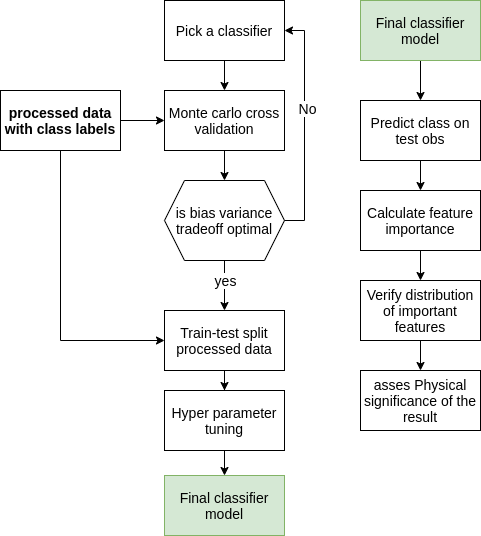

The diagram above was exported from draw.io. Its source (the exported page's mxGraphModel, read from the mxfile embedded in the PNG):
<mxGraphModel dx="1422" dy="805" grid="1" gridSize="10" guides="1" tooltips="1" connect="1" arrows="1" fold="1" page="1" pageScale="1" pageWidth="827" pageHeight="1169" math="0" shadow="0">
  <root>
    <mxCell id="0" />
    <mxCell id="1" parent="0" />
    <mxCell id="WWj0_Eppvwflu_Qu-cg_-6" style="edgeStyle=orthogonalEdgeStyle;rounded=0;orthogonalLoop=1;jettySize=auto;html=1;exitX=0.5;exitY=1;exitDx=0;exitDy=0;entryX=0.5;entryY=0;entryDx=0;entryDy=0;fontSize=13;" edge="1" parent="1" target="WWj0_Eppvwflu_Qu-cg_-5">
      <mxGeometry relative="1" as="geometry">
        <mxPoint x="565" y="160" as="sourcePoint" />
      </mxGeometry>
    </mxCell>
    <mxCell id="WWj0_Eppvwflu_Qu-cg_-62" style="edgeStyle=orthogonalEdgeStyle;rounded=0;orthogonalLoop=1;jettySize=auto;html=1;exitX=0.5;exitY=1;exitDx=0;exitDy=0;entryX=0;entryY=0.5;entryDx=0;entryDy=0;fontSize=14;" edge="1" parent="1" source="WWj0_Eppvwflu_Qu-cg_-35" target="WWj0_Eppvwflu_Qu-cg_-52">
      <mxGeometry relative="1" as="geometry" />
    </mxCell>
    <mxCell id="WWj0_Eppvwflu_Qu-cg_-73" style="edgeStyle=orthogonalEdgeStyle;rounded=0;orthogonalLoop=1;jettySize=auto;html=1;exitX=1;exitY=0.5;exitDx=0;exitDy=0;entryX=0;entryY=0.5;entryDx=0;entryDy=0;fontSize=14;" edge="1" parent="1" source="WWj0_Eppvwflu_Qu-cg_-35" target="WWj0_Eppvwflu_Qu-cg_-38">
      <mxGeometry relative="1" as="geometry" />
    </mxCell>
    <mxCell id="WWj0_Eppvwflu_Qu-cg_-35" value="&lt;b&gt;processed data with class labels&lt;/b&gt;" style="rounded=0;whiteSpace=wrap;html=1;fontSize=14;fillColor=none;" vertex="1" parent="1">
      <mxGeometry x="250" y="140" width="120" height="60" as="geometry" />
    </mxCell>
    <mxCell id="WWj0_Eppvwflu_Qu-cg_-47" style="edgeStyle=orthogonalEdgeStyle;rounded=0;orthogonalLoop=1;jettySize=auto;html=1;exitX=0.5;exitY=1;exitDx=0;exitDy=0;entryX=0.5;entryY=0;entryDx=0;entryDy=0;fontSize=14;" edge="1" parent="1" source="WWj0_Eppvwflu_Qu-cg_-38" target="WWj0_Eppvwflu_Qu-cg_-43">
      <mxGeometry relative="1" as="geometry" />
    </mxCell>
    <mxCell id="WWj0_Eppvwflu_Qu-cg_-38" value="Monte carlo cross validation" style="rounded=0;whiteSpace=wrap;html=1;fontSize=14;fillColor=none;" vertex="1" parent="1">
      <mxGeometry x="414" y="140" width="120" height="60" as="geometry" />
    </mxCell>
    <mxCell id="WWj0_Eppvwflu_Qu-cg_-74" style="edgeStyle=orthogonalEdgeStyle;rounded=0;orthogonalLoop=1;jettySize=auto;html=1;exitX=0.5;exitY=1;exitDx=0;exitDy=0;fontSize=14;" edge="1" parent="1" source="WWj0_Eppvwflu_Qu-cg_-40" target="WWj0_Eppvwflu_Qu-cg_-38">
      <mxGeometry relative="1" as="geometry" />
    </mxCell>
    <mxCell id="WWj0_Eppvwflu_Qu-cg_-40" value="Pick a classifier" style="rounded=0;whiteSpace=wrap;html=1;fontSize=14;fillColor=none;" vertex="1" parent="1">
      <mxGeometry x="414" y="50" width="120" height="60" as="geometry" />
    </mxCell>
    <mxCell id="WWj0_Eppvwflu_Qu-cg_-46" style="edgeStyle=orthogonalEdgeStyle;rounded=0;orthogonalLoop=1;jettySize=auto;html=1;exitX=1;exitY=0.5;exitDx=0;exitDy=0;entryX=1;entryY=0.5;entryDx=0;entryDy=0;fontSize=14;" edge="1" parent="1" source="WWj0_Eppvwflu_Qu-cg_-43" target="WWj0_Eppvwflu_Qu-cg_-40">
      <mxGeometry relative="1" as="geometry" />
    </mxCell>
    <mxCell id="WWj0_Eppvwflu_Qu-cg_-50" value="No" style="edgeLabel;html=1;align=center;verticalAlign=middle;resizable=0;points=[];fontSize=14;" vertex="1" connectable="0" parent="WWj0_Eppvwflu_Qu-cg_-46">
      <mxGeometry x="0.1565" y="-2" relative="1" as="geometry">
        <mxPoint as="offset" />
      </mxGeometry>
    </mxCell>
    <mxCell id="WWj0_Eppvwflu_Qu-cg_-53" style="edgeStyle=orthogonalEdgeStyle;rounded=0;orthogonalLoop=1;jettySize=auto;html=1;exitX=0.5;exitY=1;exitDx=0;exitDy=0;entryX=0.5;entryY=0;entryDx=0;entryDy=0;fontSize=14;" edge="1" parent="1" source="WWj0_Eppvwflu_Qu-cg_-43" target="WWj0_Eppvwflu_Qu-cg_-52">
      <mxGeometry relative="1" as="geometry" />
    </mxCell>
    <mxCell id="WWj0_Eppvwflu_Qu-cg_-55" value="yes" style="edgeLabel;html=1;align=center;verticalAlign=middle;resizable=0;points=[];fontSize=14;" vertex="1" connectable="0" parent="WWj0_Eppvwflu_Qu-cg_-53">
      <mxGeometry x="-0.2553" relative="1" as="geometry">
        <mxPoint as="offset" />
      </mxGeometry>
    </mxCell>
    <mxCell id="WWj0_Eppvwflu_Qu-cg_-43" value="is bias variance tradeoff optimal" style="shape=hexagon;perimeter=hexagonPerimeter2;whiteSpace=wrap;html=1;fixedSize=1;fontSize=14;fillColor=none;" vertex="1" parent="1">
      <mxGeometry x="414" y="230" width="120" height="80" as="geometry" />
    </mxCell>
    <mxCell id="WWj0_Eppvwflu_Qu-cg_-59" style="edgeStyle=orthogonalEdgeStyle;rounded=0;orthogonalLoop=1;jettySize=auto;html=1;exitX=0.5;exitY=1;exitDx=0;exitDy=0;fontSize=14;" edge="1" parent="1" source="WWj0_Eppvwflu_Qu-cg_-52" target="WWj0_Eppvwflu_Qu-cg_-56">
      <mxGeometry relative="1" as="geometry" />
    </mxCell>
    <mxCell id="WWj0_Eppvwflu_Qu-cg_-52" value="Train-test split processed data" style="rounded=0;whiteSpace=wrap;html=1;fontSize=14;fillColor=none;" vertex="1" parent="1">
      <mxGeometry x="414" y="360" width="120" height="60" as="geometry" />
    </mxCell>
    <mxCell id="WWj0_Eppvwflu_Qu-cg_-60" style="edgeStyle=orthogonalEdgeStyle;rounded=0;orthogonalLoop=1;jettySize=auto;html=1;exitX=0.5;exitY=1;exitDx=0;exitDy=0;fontSize=14;entryX=0.5;entryY=0;entryDx=0;entryDy=0;" edge="1" parent="1" source="WWj0_Eppvwflu_Qu-cg_-56" target="WWj0_Eppvwflu_Qu-cg_-61">
      <mxGeometry relative="1" as="geometry">
        <mxPoint x="420" y="400" as="targetPoint" />
      </mxGeometry>
    </mxCell>
    <mxCell id="WWj0_Eppvwflu_Qu-cg_-56" value="Hyper parameter tuning" style="rounded=0;whiteSpace=wrap;html=1;fontSize=14;fillColor=none;" vertex="1" parent="1">
      <mxGeometry x="414" y="440" width="120" height="60" as="geometry" />
    </mxCell>
    <mxCell id="WWj0_Eppvwflu_Qu-cg_-61" value="Final classifier model" style="rounded=0;whiteSpace=wrap;html=1;fontSize=14;fillColor=#d5e8d4;strokeColor=#82b366;" vertex="1" parent="1">
      <mxGeometry x="414" y="525" width="120" height="60" as="geometry" />
    </mxCell>
    <mxCell id="WWj0_Eppvwflu_Qu-cg_-65" style="edgeStyle=orthogonalEdgeStyle;rounded=0;orthogonalLoop=1;jettySize=auto;html=1;exitX=0.5;exitY=1;exitDx=0;exitDy=0;entryX=0.5;entryY=0;entryDx=0;entryDy=0;fontSize=14;" edge="1" parent="1" source="WWj0_Eppvwflu_Qu-cg_-63" target="WWj0_Eppvwflu_Qu-cg_-64">
      <mxGeometry relative="1" as="geometry" />
    </mxCell>
    <mxCell id="WWj0_Eppvwflu_Qu-cg_-63" value="Final classifier model" style="rounded=0;whiteSpace=wrap;html=1;fontSize=14;fillColor=#d5e8d4;strokeColor=#82b366;" vertex="1" parent="1">
      <mxGeometry x="610" y="50" width="120" height="60" as="geometry" />
    </mxCell>
    <mxCell id="WWj0_Eppvwflu_Qu-cg_-69" style="edgeStyle=orthogonalEdgeStyle;rounded=0;orthogonalLoop=1;jettySize=auto;html=1;exitX=0.5;exitY=1;exitDx=0;exitDy=0;entryX=0.5;entryY=0;entryDx=0;entryDy=0;fontSize=14;" edge="1" parent="1" source="WWj0_Eppvwflu_Qu-cg_-64" target="WWj0_Eppvwflu_Qu-cg_-66">
      <mxGeometry relative="1" as="geometry" />
    </mxCell>
    <mxCell id="WWj0_Eppvwflu_Qu-cg_-64" value="Predict class on test obs" style="rounded=0;whiteSpace=wrap;html=1;fontSize=14;fillColor=none;" vertex="1" parent="1">
      <mxGeometry x="610" y="150" width="120" height="60" as="geometry" />
    </mxCell>
    <mxCell id="WWj0_Eppvwflu_Qu-cg_-70" style="edgeStyle=orthogonalEdgeStyle;rounded=0;orthogonalLoop=1;jettySize=auto;html=1;exitX=0.5;exitY=1;exitDx=0;exitDy=0;entryX=0.5;entryY=0;entryDx=0;entryDy=0;fontSize=14;" edge="1" parent="1" source="WWj0_Eppvwflu_Qu-cg_-66" target="WWj0_Eppvwflu_Qu-cg_-67">
      <mxGeometry relative="1" as="geometry" />
    </mxCell>
    <mxCell id="WWj0_Eppvwflu_Qu-cg_-66" value="Calculate feature importance" style="rounded=0;whiteSpace=wrap;html=1;fontSize=14;fillColor=none;" vertex="1" parent="1">
      <mxGeometry x="610" y="240" width="120" height="60" as="geometry" />
    </mxCell>
    <mxCell id="WWj0_Eppvwflu_Qu-cg_-71" style="edgeStyle=orthogonalEdgeStyle;rounded=0;orthogonalLoop=1;jettySize=auto;html=1;exitX=0.5;exitY=1;exitDx=0;exitDy=0;fontSize=14;" edge="1" parent="1" source="WWj0_Eppvwflu_Qu-cg_-67" target="WWj0_Eppvwflu_Qu-cg_-68">
      <mxGeometry relative="1" as="geometry" />
    </mxCell>
    <mxCell id="WWj0_Eppvwflu_Qu-cg_-67" value="Verify distribution of important features" style="rounded=0;whiteSpace=wrap;html=1;fontSize=14;fillColor=none;" vertex="1" parent="1">
      <mxGeometry x="610" y="330" width="120" height="60" as="geometry" />
    </mxCell>
    <mxCell id="WWj0_Eppvwflu_Qu-cg_-68" value="asses Physical significance of the result" style="rounded=0;whiteSpace=wrap;html=1;fontSize=14;fillColor=none;" vertex="1" parent="1">
      <mxGeometry x="610" y="420" width="120" height="60" as="geometry" />
    </mxCell>
  </root>
</mxGraphModel>